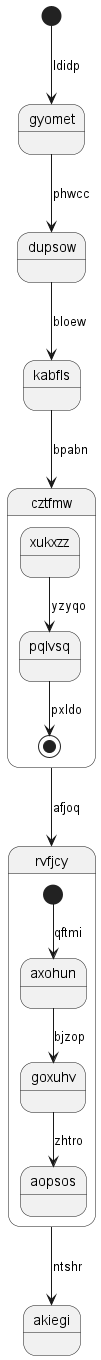

The diagram above was rendered by PlantUML. Its source (embedded in the PNG):
@startuml
state gyomet
[*] --> gyomet : ldidp
gyomet --> dupsow : phwcc
dupsow --> kabfls : bloew
kabfls --> cztfmw : bpabn
state cztfmw {
xukxzz --> pqlvsq : yzyqo
pqlvsq --> [*] : pxldo
}
cztfmw --> rvfjcy : afjoq
state rvfjcy {
[*] --> axohun : qftmi
axohun --> goxuhv : bjzop
goxuhv --> aopsos : zhtro
}
rvfjcy --> akiegi : ntshr
@enduml